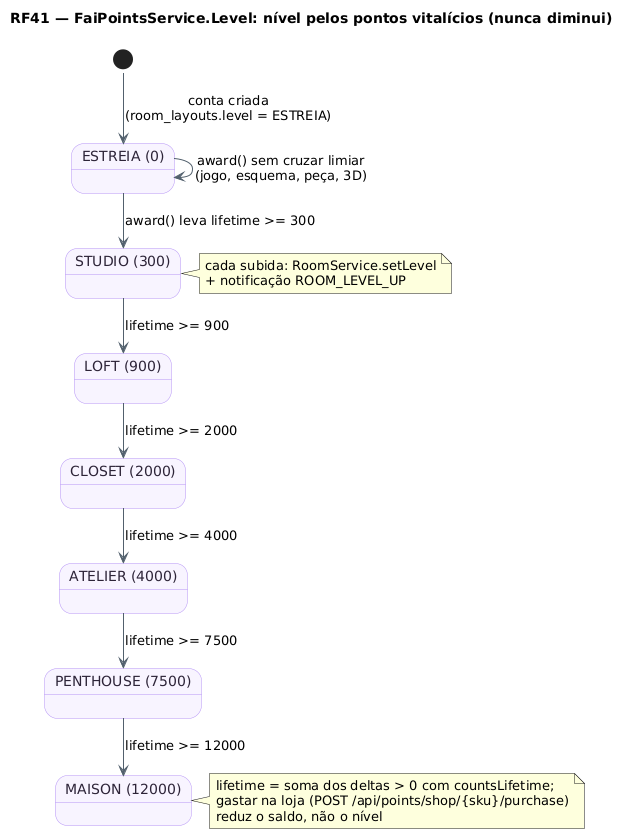

The diagram above was rendered by PlantUML. Its source (embedded in the PNG):
@startuml RF41_MaquinaDeEstados_Nivel
!pragma layout smetana
title RF41 — FaiPointsService.Level: nível pelos pontos vitalícios (nunca diminui)
skinparam backgroundColor #FFFFFF
skinparam state {
  BackgroundColor #F8F4FF
  BorderColor #B695F5
  FontColor #2D2438
  ArrowColor #52606D
}
state "ESTREIA (0)" as Estreia
state "STUDIO (300)" as Studio
state "LOFT (900)" as Loft
state "CLOSET (2000)" as Closet
state "ATELIER (4000)" as Atelier
state "PENTHOUSE (7500)" as Penthouse
state "MAISON (12000)" as Maison
[*] --> Estreia : conta criada\n(room_layouts.level = ESTREIA)
Estreia --> Studio : award() leva lifetime >= 300
Studio --> Loft : lifetime >= 900
Loft --> Closet : lifetime >= 2000
Closet --> Atelier : lifetime >= 4000
Atelier --> Penthouse : lifetime >= 7500
Penthouse --> Maison : lifetime >= 12000
Estreia --> Estreia : award() sem cruzar limiar\n(jogo, esquema, peça, 3D)
note right of Studio : cada subida: RoomService.setLevel\n+ notificação ROOM_LEVEL_UP
note right of Maison : lifetime = soma dos deltas > 0 com countsLifetime;\ngastar na loja (POST /api/points/shop/{sku}/purchase)\nreduz o saldo, não o nível
@enduml